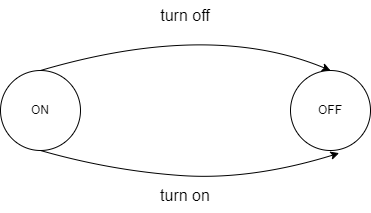

The diagram above was exported from draw.io. Its source (the exported page's mxGraphModel, read from the mxfile embedded in the PNG):
<mxGraphModel dx="1102" dy="737" grid="1" gridSize="10" guides="1" tooltips="1" connect="1" arrows="1" fold="1" page="1" pageScale="1" pageWidth="850" pageHeight="1100" math="0" shadow="0">
  <root>
    <mxCell id="0" />
    <mxCell id="1" parent="0" />
    <mxCell id="QSzCR-_3vFsXvmqsyUTQ-1" value="ON" style="ellipse;whiteSpace=wrap;html=1;aspect=fixed;" vertex="1" parent="1">
      <mxGeometry x="240" y="220" width="80" height="80" as="geometry" />
    </mxCell>
    <mxCell id="QSzCR-_3vFsXvmqsyUTQ-2" value="OFF" style="ellipse;whiteSpace=wrap;html=1;aspect=fixed;" vertex="1" parent="1">
      <mxGeometry x="530" y="220" width="80" height="80" as="geometry" />
    </mxCell>
    <mxCell id="QSzCR-_3vFsXvmqsyUTQ-3" value="" style="curved=1;endArrow=classic;html=1;rounded=0;exitX=0.5;exitY=1;exitDx=0;exitDy=0;entryX=0.608;entryY=1.033;entryDx=0;entryDy=0;entryPerimeter=0;" edge="1" parent="1" source="QSzCR-_3vFsXvmqsyUTQ-1" target="QSzCR-_3vFsXvmqsyUTQ-2">
      <mxGeometry width="50" height="50" relative="1" as="geometry">
        <mxPoint x="400" y="400" as="sourcePoint" />
        <mxPoint x="450" y="350" as="targetPoint" />
        <Array as="points">
          <mxPoint x="350" y="320" />
          <mxPoint x="490" y="330" />
        </Array>
      </mxGeometry>
    </mxCell>
    <mxCell id="QSzCR-_3vFsXvmqsyUTQ-5" value="" style="curved=1;endArrow=classic;html=1;rounded=0;exitX=0.5;exitY=0;exitDx=0;exitDy=0;entryX=0.5;entryY=0;entryDx=0;entryDy=0;" edge="1" parent="1" source="QSzCR-_3vFsXvmqsyUTQ-1" target="QSzCR-_3vFsXvmqsyUTQ-2">
      <mxGeometry width="50" height="50" relative="1" as="geometry">
        <mxPoint x="400" y="400" as="sourcePoint" />
        <mxPoint x="450" y="350" as="targetPoint" />
        <Array as="points">
          <mxPoint x="450" y="170" />
        </Array>
      </mxGeometry>
    </mxCell>
    <mxCell id="QSzCR-_3vFsXvmqsyUTQ-6" value="turn off" style="text;html=1;strokeColor=none;fillColor=none;align=center;verticalAlign=middle;whiteSpace=wrap;rounded=0;fontSize=16;" vertex="1" parent="1">
      <mxGeometry x="395" y="150" width="60" height="30" as="geometry" />
    </mxCell>
    <mxCell id="QSzCR-_3vFsXvmqsyUTQ-7" value="turn on" style="text;html=1;strokeColor=none;fillColor=none;align=center;verticalAlign=middle;whiteSpace=wrap;rounded=0;strokeWidth=4;fontSize=16;" vertex="1" parent="1">
      <mxGeometry x="395" y="330" width="60" height="30" as="geometry" />
    </mxCell>
  </root>
</mxGraphModel>